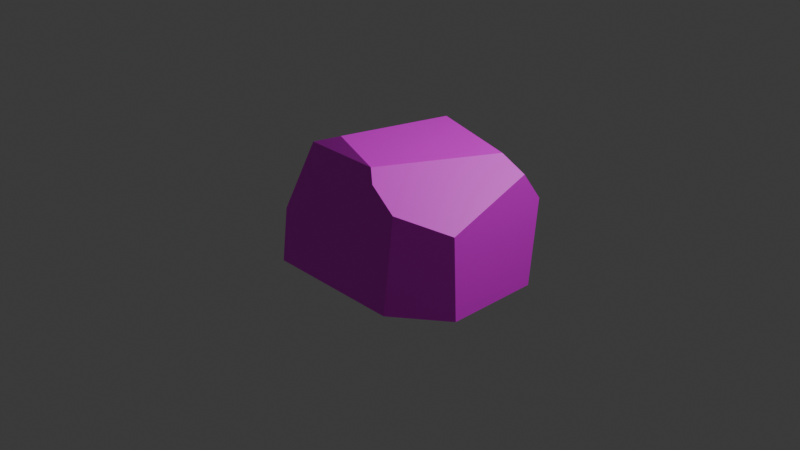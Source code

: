 # Source: Rock.blend  (saved by Blender 4.0.36; exported with 4.5.12 LTS)
import bpy
from mathutils import Matrix  # noqa: F401  (used for matrix-valued properties, if any)

bpy.ops.wm.read_factory_settings(use_empty=True)
scene = bpy.context.scene
scene.name = 'Scene'

# ---- collections
col_collection = bpy.data.collections.new('Collection'); scene.collection.children.link(col_collection)

# ---- images (referenced by path relative to the original .blend; pixels are not part of the script)
import os
ASSET_DIR = os.environ.get("B2B_ASSET_DIR", "")  # directory of the original .blend (textures are referenced by path, not embedded)
HERE = os.path.dirname(os.path.abspath(__file__))  # packed textures are extracted next to this script under _unpacked/

def load_image(name, relpath, width, height, colorspace="sRGB"):
    """Load a texture the original file referenced (path relative to the .blend, or extracted next to this script)."""
    p = next((c for c in (os.path.join(HERE, relpath), os.path.join(ASSET_DIR, relpath)) if relpath and os.path.exists(c)), "")
    if p:
        img = bpy.data.images.load(p, check_existing=True)
        img.name = name
    else:  # same state as the original file: an image datablock whose file is absent (Cycles renders it pink)
        img = bpy.data.images.new(name, width, height)
        img.source = "FILE"
        img.filepath = "//" + (relpath or name)
    img.colorspace_settings.name = colorspace
    return img
img_rock_tex = load_image('Rock_Tex', 'Rock_Tex.png', 1024, 1024, 'sRGB')

# ---- materials (node trees are filled in below, after node groups)
mat_rock = bpy.data.materials.new('Rock')
mat_rock.alpha_threshold = 0.0
mat_rock.use_transparent_shadow = False
mat_rock.roughness = 0.5
mat_rock.line_color = (0.0, 0.0, 0.0, 1.0)

# ---- material node trees
mat_rock.use_nodes = True; mat_rock.node_tree.nodes.clear()
_N = mat_rock.node_tree.nodes; _L = mat_rock.node_tree.links
n0 = _N.new('ShaderNodeOutputMaterial'); n0.name = 'Material Output'; n0.location = (300, 300)
n1 = _N.new('ShaderNodeBsdfPrincipled'); n1.name = 'Principled BSDF'; n1.location = (10, 300)
n1.inputs[3].default_value = 1.45
n2 = _N.new('ShaderNodeTexImage'); n2.name = 'Image Texture'; n2.location = (-280, 275)
n2.image = img_rock_tex
_L.new(n1.outputs[0], n0.inputs[0])
_L.new(n2.outputs[0], n1.inputs[0])
n0.is_active_output = True

# ---- world
world_world = bpy.data.worlds.new('World'); scene.world = world_world
world_world.use_nodes = True; world_world.node_tree.nodes.clear()
_N = world_world.node_tree.nodes; _L = world_world.node_tree.links
n0 = _N.new('ShaderNodeOutputWorld'); n0.name = 'World Output'; n0.location = (300, 300)
n1 = _N.new('ShaderNodeBackground'); n1.name = 'Background'; n1.location = (10, 300)
n1.inputs[0].default_value = (0.05088, 0.05088, 0.05088, 1.0)
_L.new(n1.outputs[0], n0.inputs[0])
n0.is_active_output = True
world_world.color = (0.05088, 0.05088, 0.05088)
world_world.use_sun_shadow = False
world_world.sun_shadow_jitter_overblur = 0.0

# ---- cameras
cam_camera = bpy.data.cameras.new('Camera')
cam_camera.clip_end = 100.0
cam_camera.ortho_scale = 7.314

# ---- lights
light_light = bpy.data.lights.new('Light', 'POINT')
light_light.transmission_factor = 0.0
light_light.use_soft_falloff = False
light_light.energy = 1000.0
light_light.shadow_soft_size = 0.1
light_light.shadow_maximum_resolution = 0.006
light_light.use_absolute_resolution = True

# ---- meshes
me_cube = bpy.data.meshes.new('Cube')
me_cube.from_pydata([(-1.026, -0.993, -0.365), (-0.2649, 0.5405, 1.0), (0.7574, 0.2354, 1.0), (1.0, 0.2775, 0.8481), (0.2879, -0.952, 0.8925), (0.1762, -0.8679, 1.0), (-1.006, -0.9396, 0.212), (-0.9927, -0.5819, 0.8219), (-0.5765, -0.5755, 1.0), (0.4727, -0.9982, -0.365), (1.0, -0.5868, -0.365), (1.0, -0.6297, 0.5189), (0.5728, -0.9712, 0.6893), (0.481, 1.0, 0.09457), (0.4365, 1.0, -0.365), (1.0, 0.5101, 0.5394), (1.0, 0.4198, -0.365), (-0.5378, 0.8663, 0.6756), (-1.17, 0.3219, -0.365), (-1.083, 0.3519, 0.4964), (-0.4142, 1.0, 0.4491), (-0.4678, 1.0, -0.365)], [], [(0, 6, 7, 19, 18), (1, 2, 3, 15, 13, 20, 17), (1, 17, 19, 7, 8), (3, 2, 5, 4, 12, 11), (4, 5, 8, 7, 6), (8, 5, 2, 1), (9, 10, 11, 12), (9, 12, 4, 6, 0), (14, 13, 15, 16), (16, 15, 3, 11, 10), (18, 21, 14, 16, 10, 9, 0), (21, 20, 13, 14), (18, 19, 17, 20, 21)])
_uv = me_cube.uv_layers.new(name='UVMap')
_uv.uv.foreach_set('vector', [0.7457, 5.083e-09, 0.8684, 0.007769, 1.0, 0.07976, 0.9361, 0.2804, 0.7524, 0.2804, 0.3219, 0.7287, 0.3219, 0.5118, 0.3541, 0.4604, 0.4196, 0.4604, 0.5139, 0.5704, 0.4387, 0.7603, 0.3907, 0.7865, 0.2716, 0.3267, 0.3219, 0.4014, 0.185, 0.4822, 1.054e-08, 0.4089, 0.02582, 0.3244, 0.2925, 0.05342, 0.2696, 0.1004, 0.01055, 0.1538, -5.099e-11, 0.1261, 0.01286, 0.06693, 0.1076, -2.3e-08, 0.2635, 0.6192, 0.29, 0.6447, 0.3047, 0.8119, 0.2663, 0.8998, 0.1205, 0.8943, 0.02582, 0.3244, 0.01055, 0.1538, 0.2696, 0.1004, 0.2716, 0.3267, 0.006295, 0.5854, 0.03391, 0.4881, 0.2107, 0.4822, 0.2224, 0.5599, 0.006295, 0.5854, 0.2224, 0.5599, 0.2635, 0.6192, 0.1205, 0.8943, 3.316e-09, 0.8998, 0.6114, 0.4604, 0.7089, 0.4604, 0.8032, 0.5643, 0.6114, 0.5834, 0.6114, 0.5834, 0.8032, 0.5643, 0.8687, 0.6136, 0.7989, 0.806, 0.6114, 0.7969, 0.4657, 0.4604, 0.3219, 0.3113, 0.3219, 0.1195, 0.4449, 6.806e-09, 0.6585, 1.242e-06, 0.7457, 0.1118, 0.7446, 0.4298, 0.6114, 0.7717, 0.4387, 0.7603, 0.5139, 0.5704, 0.6114, 0.5799, 0.6114, 0.9207, 0.4287, 0.9021, 0.3907, 0.7865, 0.4387, 0.7603, 0.6114, 0.7717])
me_cube.materials.append(mat_rock)
me_cube.use_mirror_vertex_groups = False
me_cube.update()

# ---- objects
ob_rock = bpy.data.objects.new('Rock', me_cube)
ob_light = bpy.data.objects.new('Light', light_light)
ob_camera = bpy.data.objects.new('Camera', cam_camera)

# ---- transforms, parenting, visibility, modifiers, constraints
ob_rock.location = (0.3771, 0.0, 0.0)
ob_rock.lock_rotations_4d = False
ob_rock.empty_display_type = 'ARROWS'
ob_rock.lineart.crease_threshold = 0.0
ob_light.location = (4.076, 1.005, 5.904)
ob_light.rotation_euler = (0.6503, 0.05522, 1.866)
ob_light.lock_rotations_4d = False
ob_light.empty_display_type = 'ARROWS'
ob_light.color = (0.0, 0.0, 0.0, 0.0)
ob_light.lineart.crease_threshold = 0.0
ob_camera.location = (7.359, -6.926, 4.958)
ob_camera.rotation_euler = (1.109, 0.0, 0.8149)
ob_camera.lock_rotations_4d = False
ob_camera.empty_display_type = 'ARROWS'
ob_camera.color = (0.0, 0.0, 0.0, 0.0)
ob_camera.display_type = 'WIRE'
ob_camera.lineart.crease_threshold = 0.0

# ---- collection membership
col_collection.objects.link(ob_rock)
col_collection.objects.link(ob_light)
col_collection.objects.link(ob_camera)

# ---- scene / render settings (as saved in the file)
scene.camera = ob_camera
scene.frame_start = 1; scene.frame_end = 250; scene.frame_set(1)
scene.render.engine = 'BLENDER_EEVEE_NEXT'
scene.cycles.sampling_pattern = 'TABULATED_SOBOL'
bpy.context.view_layer.update()
